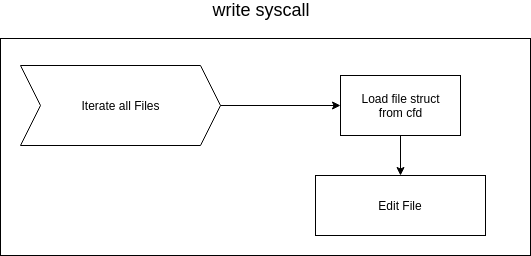

The diagram above was exported from draw.io. Its source (the exported page's mxGraphModel, read from the mxfile embedded in the PNG):
<mxGraphModel dx="1010" dy="573" grid="1" gridSize="10" guides="1" tooltips="1" connect="1" arrows="1" fold="1" page="1" pageScale="1" pageWidth="827" pageHeight="1169" math="0" shadow="0">
  <root>
    <mxCell id="ClpkOZNb82UfDQhYZJwK-0" />
    <mxCell id="ClpkOZNb82UfDQhYZJwK-1" parent="ClpkOZNb82UfDQhYZJwK-0" />
    <mxCell id="ClpkOZNb82UfDQhYZJwK-2" value="" style="rounded=0;whiteSpace=wrap;html=1;" vertex="1" parent="ClpkOZNb82UfDQhYZJwK-1">
      <mxGeometry x="140" y="203" width="530" height="217" as="geometry" />
    </mxCell>
    <mxCell id="ClpkOZNb82UfDQhYZJwK-3" value="&lt;font style=&quot;font-size: 18px&quot;&gt;write syscall&lt;/font&gt;" style="text;html=1;strokeColor=none;fillColor=none;align=center;verticalAlign=middle;whiteSpace=wrap;rounded=0;" vertex="1" parent="ClpkOZNb82UfDQhYZJwK-1">
      <mxGeometry x="275" y="165" width="250" height="20" as="geometry" />
    </mxCell>
    <mxCell id="ClpkOZNb82UfDQhYZJwK-4" value="Edit File&lt;br&gt;" style="rounded=0;whiteSpace=wrap;html=1;" vertex="1" parent="ClpkOZNb82UfDQhYZJwK-1">
      <mxGeometry x="455" y="340" width="170" height="60" as="geometry" />
    </mxCell>
    <mxCell id="ClpkOZNb82UfDQhYZJwK-5" value="&lt;span&gt;Iterate all Files&lt;/span&gt;" style="shape=step;perimeter=stepPerimeter;whiteSpace=wrap;html=1;fixedSize=1;" vertex="1" parent="ClpkOZNb82UfDQhYZJwK-1">
      <mxGeometry x="160" y="230" width="200" height="80" as="geometry" />
    </mxCell>
    <mxCell id="ClpkOZNb82UfDQhYZJwK-6" value="" style="endArrow=classic;html=1;exitX=1;exitY=0.5;exitDx=0;exitDy=0;entryX=0;entryY=0.5;entryDx=0;entryDy=0;" edge="1" parent="ClpkOZNb82UfDQhYZJwK-1" source="ClpkOZNb82UfDQhYZJwK-5">
      <mxGeometry width="50" height="50" relative="1" as="geometry">
        <mxPoint x="400" y="335" as="sourcePoint" />
        <mxPoint x="480" y="270" as="targetPoint" />
      </mxGeometry>
    </mxCell>
    <mxCell id="ClpkOZNb82UfDQhYZJwK-11" style="edgeStyle=orthogonalEdgeStyle;rounded=0;orthogonalLoop=1;jettySize=auto;html=1;exitX=0.5;exitY=1;exitDx=0;exitDy=0;entryX=0.5;entryY=0;entryDx=0;entryDy=0;" edge="1" parent="ClpkOZNb82UfDQhYZJwK-1" source="ClpkOZNb82UfDQhYZJwK-10" target="ClpkOZNb82UfDQhYZJwK-4">
      <mxGeometry relative="1" as="geometry" />
    </mxCell>
    <mxCell id="ClpkOZNb82UfDQhYZJwK-10" value="Load file struct&lt;br&gt;from cfd&lt;br&gt;" style="rounded=0;whiteSpace=wrap;html=1;" vertex="1" parent="ClpkOZNb82UfDQhYZJwK-1">
      <mxGeometry x="480" y="240" width="120" height="60" as="geometry" />
    </mxCell>
  </root>
</mxGraphModel>